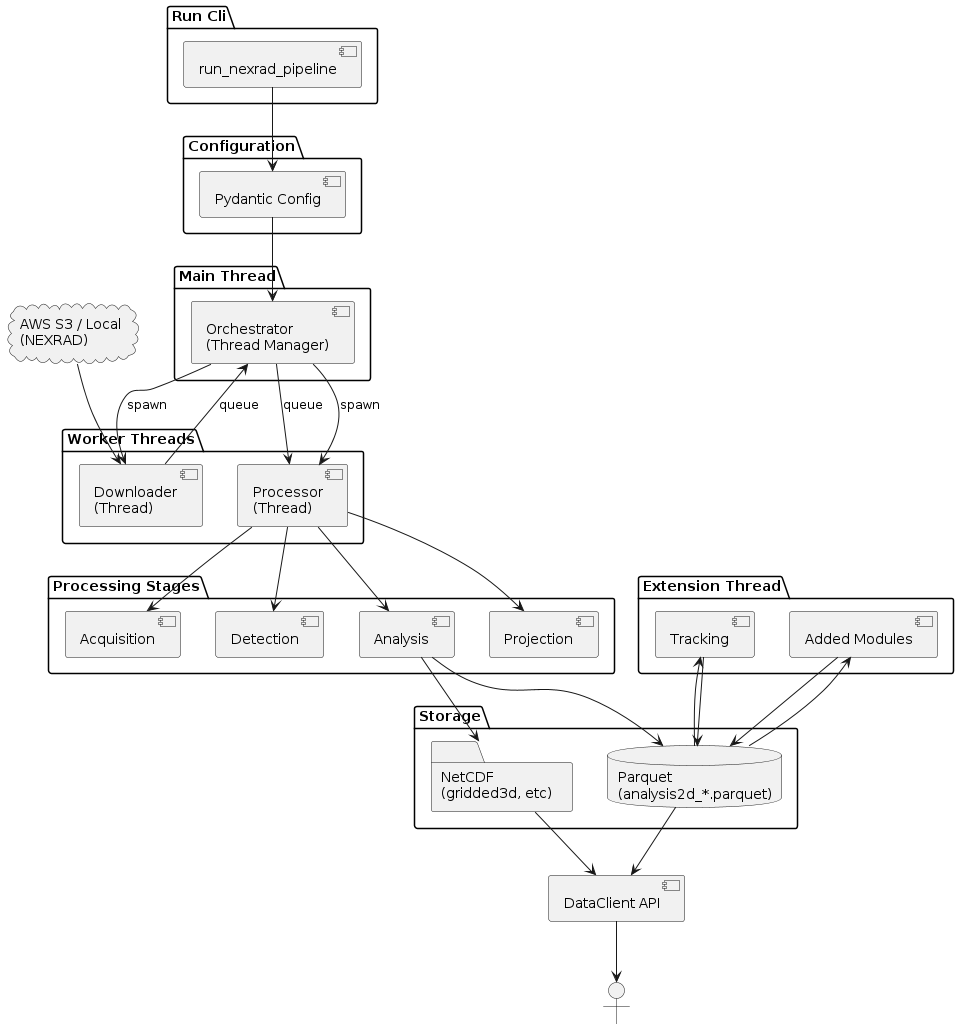

The diagram above was rendered by PlantUML. Its source (embedded in the PNG):
@startuml
cloud "AWS S3 / Local\n(NEXRAD)" as Source
actor "Users" as Users

package "Run Cli" {
    component "run_nexrad_pipeline" as Script
}

package "Configuration" {
    component "Pydantic Config" as Config
}

package "Main Thread" {
    component "Orchestrator\n(Thread Manager)" as Orch
}

package "Worker Threads" {
    component "Downloader\n(Thread)" as DL
    component "Processor\n(Thread)" as Proc
}

package "Extension Thread" {
    component "Tracking" as R5
    component "Added Modules" as R6
}

package "Processing Stages" {
    component "Acquisition" as R1
    component "Detection" as R2
    component "Analysis" as R4
    component "Projection" as R3

}


package "Storage" {
    database "Parquet\n(analysis2d_*.parquet)" as PQ
    folder "NetCDF\n(gridded3d, etc)" as NC
}




component "DataClient API" as API

Source --> DL
Script --> Config
Config --> Orch
Orch --> DL : spawn
Orch --> Proc : spawn
DL --> Orch : queue
Orch --> Proc : queue

Proc --> R1 
Proc --> R2
Proc --> R3
Proc --> R4



R4 --> PQ
R4 --> NC

R5 --> PQ
PQ --> R5

R6 --> PQ
PQ --> R6

PQ --> API
NC --> API
API --> Users
@enduml